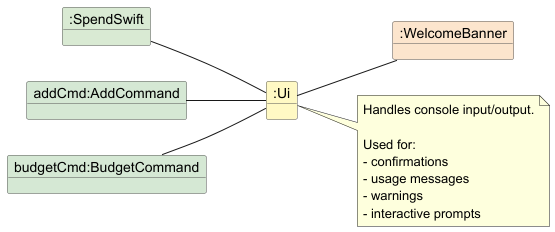

The diagram above was rendered by PlantUML. Its source (embedded in the PNG):
@startuml
skinparam backgroundColor white
left to right direction
skinparam shadowing false

skinparam object {
    BackgroundColor #FEFEFE
    BorderColor #555555
}

object ":SpendSwift" as spendswift #D9EAD3
object ":Ui" as ui #FFF9C4
object "addCmd:AddCommand" as addCmd #D5E8D4
object "budgetCmd:BudgetCommand" as budgetCmd #D5E8D4
object ":WelcomeBanner" as banner #FCE5CD

spendswift -- ui
addCmd -- ui
budgetCmd -- ui
ui -- banner

note right of ui
Handles console input/output.

Used for:
- confirmations
- usage messages
- warnings
- interactive prompts
end note
@enduml